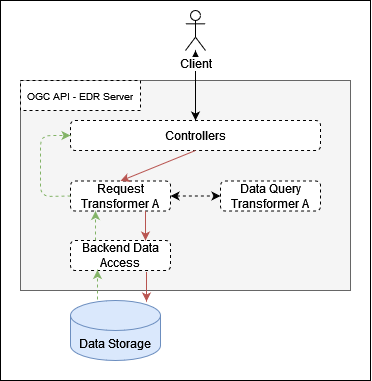

The diagram above was exported from draw.io. Its source (the exported page's mxGraphModel, read from the mxfile embedded in the PNG):
<mxGraphModel dx="1008" dy="550" grid="1" gridSize="10" guides="1" tooltips="1" connect="1" arrows="1" fold="1" page="1" pageScale="1" pageWidth="850" pageHeight="1100" math="0" shadow="0">
  <root>
    <mxCell id="0" />
    <mxCell id="1" parent="0" />
    <mxCell id="F5jAJ7Ht4tyFD-SowWQ4-3" value="" style="rounded=0;whiteSpace=wrap;html=1;" vertex="1" parent="1">
      <mxGeometry x="200" y="90" width="370" height="380" as="geometry" />
    </mxCell>
    <mxCell id="F5jAJ7Ht4tyFD-SowWQ4-6" value="" style="rounded=0;whiteSpace=wrap;html=1;fillColor=#f5f5f5;strokeColor=#666666;fontColor=#333333;" vertex="1" parent="1">
      <mxGeometry x="220" y="170" width="330" height="210" as="geometry" />
    </mxCell>
    <mxCell id="F5jAJ7Ht4tyFD-SowWQ4-7" value="&lt;font style=&quot;font-size: 12px&quot;&gt;Data Storage&lt;br&gt;&lt;/font&gt;" style="shape=cylinder3;whiteSpace=wrap;html=1;boundedLbl=1;backgroundOutline=1;size=15;fillColor=#dae8fc;strokeColor=#6c8ebf;" vertex="1" parent="1">
      <mxGeometry x="270" y="390" width="90" height="60" as="geometry" />
    </mxCell>
    <mxCell id="F5jAJ7Ht4tyFD-SowWQ4-9" value="Controllers" style="rounded=1;whiteSpace=wrap;html=1;dashed=1;" vertex="1" parent="1">
      <mxGeometry x="270" y="210" width="250" height="30" as="geometry" />
    </mxCell>
    <mxCell id="F5jAJ7Ht4tyFD-SowWQ4-11" style="edgeStyle=orthogonalEdgeStyle;rounded=0;orthogonalLoop=1;jettySize=auto;html=1;exitX=0.5;exitY=1;exitDx=0;exitDy=0;" edge="1" parent="1" source="F5jAJ7Ht4tyFD-SowWQ4-9" target="F5jAJ7Ht4tyFD-SowWQ4-9">
      <mxGeometry relative="1" as="geometry" />
    </mxCell>
    <mxCell id="F5jAJ7Ht4tyFD-SowWQ4-12" value="Data Query Transformer A" style="rounded=1;whiteSpace=wrap;html=1;dashed=1;" vertex="1" parent="1">
      <mxGeometry x="420" y="270.5" width="100" height="30" as="geometry" />
    </mxCell>
    <mxCell id="F5jAJ7Ht4tyFD-SowWQ4-14" value="Request Transformer A" style="rounded=1;whiteSpace=wrap;html=1;dashed=1;" vertex="1" parent="1">
      <mxGeometry x="270" y="270.5" width="100" height="30" as="geometry" />
    </mxCell>
    <mxCell id="F5jAJ7Ht4tyFD-SowWQ4-15" style="edgeStyle=orthogonalEdgeStyle;rounded=0;orthogonalLoop=1;jettySize=auto;html=1;exitX=0.5;exitY=1;exitDx=0;exitDy=0;" edge="1" parent="1" source="F5jAJ7Ht4tyFD-SowWQ4-12" target="F5jAJ7Ht4tyFD-SowWQ4-12">
      <mxGeometry relative="1" as="geometry" />
    </mxCell>
    <mxCell id="F5jAJ7Ht4tyFD-SowWQ4-16" value="Backend Data Access" style="rounded=1;whiteSpace=wrap;html=1;dashed=1;" vertex="1" parent="1">
      <mxGeometry x="270" y="330" width="100" height="30" as="geometry" />
    </mxCell>
    <mxCell id="F5jAJ7Ht4tyFD-SowWQ4-17" value="" style="endArrow=classic;html=1;exitX=0.5;exitY=1;exitDx=0;exitDy=0;entryX=0.5;entryY=0;entryDx=0;entryDy=0;fillColor=#f8cecc;strokeColor=#b85450;" edge="1" parent="1" source="F5jAJ7Ht4tyFD-SowWQ4-9" target="F5jAJ7Ht4tyFD-SowWQ4-14">
      <mxGeometry width="50" height="50" relative="1" as="geometry">
        <mxPoint x="380" y="310" as="sourcePoint" />
        <mxPoint x="430" y="260" as="targetPoint" />
      </mxGeometry>
    </mxCell>
    <mxCell id="F5jAJ7Ht4tyFD-SowWQ4-19" value="" style="endArrow=classic;html=1;fillColor=#f8cecc;strokeColor=#b85450;exitX=0.75;exitY=1;exitDx=0;exitDy=0;entryX=0.75;entryY=0;entryDx=0;entryDy=0;" edge="1" parent="1" source="F5jAJ7Ht4tyFD-SowWQ4-14" target="F5jAJ7Ht4tyFD-SowWQ4-16">
      <mxGeometry width="50" height="50" relative="1" as="geometry">
        <mxPoint x="337" y="300.5" as="sourcePoint" />
        <mxPoint x="337" y="330" as="targetPoint" />
      </mxGeometry>
    </mxCell>
    <mxCell id="F5jAJ7Ht4tyFD-SowWQ4-32" value="" style="endArrow=classic;html=1;exitX=0;exitY=0.5;exitDx=0;exitDy=0;entryX=0;entryY=0.5;entryDx=0;entryDy=0;fillColor=#d5e8d4;strokeColor=#82b366;dashed=1;" edge="1" parent="1" source="F5jAJ7Ht4tyFD-SowWQ4-14" target="F5jAJ7Ht4tyFD-SowWQ4-9">
      <mxGeometry width="50" height="50" relative="1" as="geometry">
        <mxPoint x="380" y="310" as="sourcePoint" />
        <mxPoint x="430" y="260" as="targetPoint" />
        <Array as="points">
          <mxPoint x="240" y="286" />
          <mxPoint x="240" y="225" />
        </Array>
      </mxGeometry>
    </mxCell>
    <mxCell id="F5jAJ7Ht4tyFD-SowWQ4-46" value="&lt;font style=&quot;font-size: 10px&quot;&gt;OGC API - EDR Server&lt;/font&gt;" style="rounded=0;whiteSpace=wrap;html=1;dashed=1;" vertex="1" parent="1">
      <mxGeometry x="220" y="170" width="120" height="30" as="geometry" />
    </mxCell>
    <mxCell id="F5jAJ7Ht4tyFD-SowWQ4-47" value="" style="endArrow=classic;startArrow=classic;html=1;exitX=0.5;exitY=0;exitDx=0;exitDy=0;" edge="1" parent="1" source="F5jAJ7Ht4tyFD-SowWQ4-9" target="F5jAJ7Ht4tyFD-SowWQ4-4">
      <mxGeometry width="50" height="50" relative="1" as="geometry">
        <mxPoint x="380" y="290" as="sourcePoint" />
        <mxPoint x="430" y="240" as="targetPoint" />
      </mxGeometry>
    </mxCell>
    <mxCell id="F5jAJ7Ht4tyFD-SowWQ4-4" value="&lt;span style=&quot;background-color: rgb(255 , 255 , 255)&quot;&gt;Client&lt;/span&gt;" style="shape=umlActor;verticalLabelPosition=bottom;verticalAlign=top;html=1;outlineConnect=0;" vertex="1" parent="1">
      <mxGeometry x="385" y="100" width="20" height="40" as="geometry" />
    </mxCell>
    <mxCell id="F5jAJ7Ht4tyFD-SowWQ4-52" value="" style="endArrow=classic;startArrow=classic;html=1;exitX=1;exitY=0.5;exitDx=0;exitDy=0;dashed=1;" edge="1" parent="1" source="F5jAJ7Ht4tyFD-SowWQ4-14" target="F5jAJ7Ht4tyFD-SowWQ4-12">
      <mxGeometry width="50" height="50" relative="1" as="geometry">
        <mxPoint x="380" y="290" as="sourcePoint" />
        <mxPoint x="430" y="240" as="targetPoint" />
      </mxGeometry>
    </mxCell>
    <mxCell id="F5jAJ7Ht4tyFD-SowWQ4-53" value="" style="endArrow=classic;html=1;fillColor=#f8cecc;strokeColor=#b85450;exitX=0.75;exitY=1;exitDx=0;exitDy=0;entryX=0.75;entryY=0;entryDx=0;entryDy=0;" edge="1" parent="1">
      <mxGeometry width="50" height="50" relative="1" as="geometry">
        <mxPoint x="346" y="361.5" as="sourcePoint" />
        <mxPoint x="346" y="391" as="targetPoint" />
      </mxGeometry>
    </mxCell>
    <mxCell id="F5jAJ7Ht4tyFD-SowWQ4-54" value="" style="endArrow=classic;html=1;dashed=1;exitX=0.25;exitY=0;exitDx=0;exitDy=0;entryX=0.25;entryY=1;entryDx=0;entryDy=0;fillColor=#d5e8d4;strokeColor=#82b366;" edge="1" parent="1" source="F5jAJ7Ht4tyFD-SowWQ4-16" target="F5jAJ7Ht4tyFD-SowWQ4-14">
      <mxGeometry width="50" height="50" relative="1" as="geometry">
        <mxPoint x="380" y="290" as="sourcePoint" />
        <mxPoint x="430" y="240" as="targetPoint" />
      </mxGeometry>
    </mxCell>
    <mxCell id="F5jAJ7Ht4tyFD-SowWQ4-56" value="" style="endArrow=classic;html=1;dashed=1;exitX=0.25;exitY=0;exitDx=0;exitDy=0;entryX=0.25;entryY=1;entryDx=0;entryDy=0;fillColor=#d5e8d4;strokeColor=#82b366;" edge="1" parent="1">
      <mxGeometry width="50" height="50" relative="1" as="geometry">
        <mxPoint x="297" y="389" as="sourcePoint" />
        <mxPoint x="297" y="359.5" as="targetPoint" />
      </mxGeometry>
    </mxCell>
  </root>
</mxGraphModel>